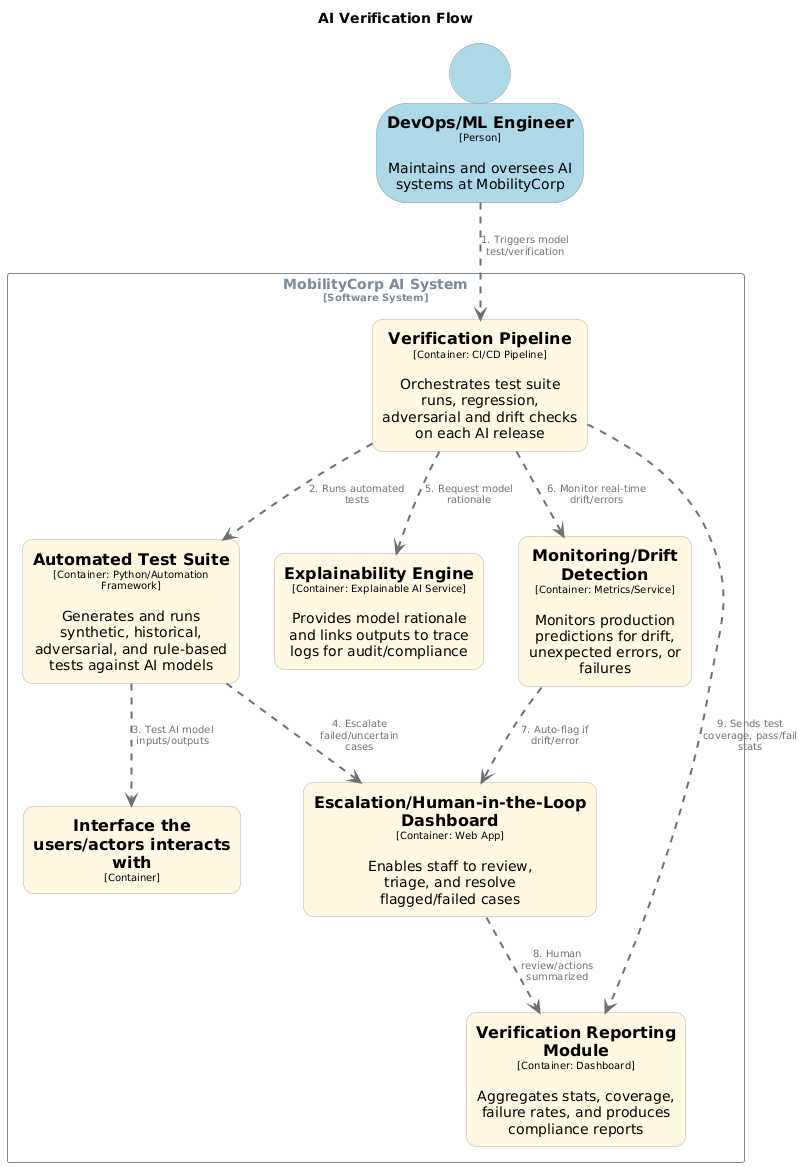

The diagram above was rendered by PlantUML. Its source (embedded in the PNG):
@startuml
set separator none
title AI Verification Flow

top to bottom direction

skinparam {
  arrowFontSize 10
  defaultTextAlignment center
  wrapWidth 200
  maxMessageSize 100
}

hide stereotype

skinparam rectangle<<MobilityCorpAISystem.AutomatedTestSuite>> {
  BackgroundColor #fff9e3
  FontColor #000000
  BorderColor #b2ae9e
  roundCorner 20
  shadowing false
}
skinparam person<<DevOpsMLEngineer>> {
  BackgroundColor #add8e6
  FontColor #000000
  BorderColor #7997a1
  shadowing false
}
skinparam rectangle<<MobilityCorpAISystem.EscalationHumanintheLoopDashboard>> {
  BackgroundColor #fff9e3
  FontColor #000000
  BorderColor #b2ae9e
  roundCorner 20
  shadowing false
}
skinparam rectangle<<MobilityCorpAISystem.ExplainabilityEngine>> {
  BackgroundColor #fff9e3
  FontColor #000000
  BorderColor #b2ae9e
  roundCorner 20
  shadowing false
}
skinparam rectangle<<MobilityCorpAISystem.Interfacetheusersactorsinteractswith>> {
  BackgroundColor #fff9e3
  FontColor #000000
  BorderColor #b2ae9e
  roundCorner 20
  shadowing false
}
skinparam rectangle<<MobilityCorpAISystem.MonitoringDriftDetection>> {
  BackgroundColor #fff9e3
  FontColor #000000
  BorderColor #b2ae9e
  roundCorner 20
  shadowing false
}
skinparam rectangle<<MobilityCorpAISystem.VerificationPipeline>> {
  BackgroundColor #fff9e3
  FontColor #000000
  BorderColor #b2ae9e
  roundCorner 20
  shadowing false
}
skinparam rectangle<<MobilityCorpAISystem.VerificationReportingModule>> {
  BackgroundColor #fff9e3
  FontColor #000000
  BorderColor #b2ae9e
  roundCorner 20
  shadowing false
}
skinparam rectangle<<MobilityCorpAISystem>> {
  BorderColor #7b899b
  FontColor #7b899b
  shadowing false
}

rectangle "MobilityCorp AI System\n<size:10>[Software System]</size>" <<MobilityCorpAISystem>> {
  rectangle "==Interface the users/actors interacts with\n<size:10>[Container]</size>" <<MobilityCorpAISystem.Interfacetheusersactorsinteractswith>> as MobilityCorpAISystem.Interfacetheusersactorsinteractswith
  rectangle "==Automated Test Suite\n<size:10>[Container: Python/Automation Framework]</size>\n\nGenerates and runs synthetic, historical, adversarial, and rule-based tests against AI models" <<MobilityCorpAISystem.AutomatedTestSuite>> as MobilityCorpAISystem.AutomatedTestSuite
  rectangle "==Verification Pipeline\n<size:10>[Container: CI/CD Pipeline]</size>\n\nOrchestrates test suite runs, regression, adversarial and drift checks on each AI release" <<MobilityCorpAISystem.VerificationPipeline>> as MobilityCorpAISystem.VerificationPipeline
  rectangle "==Explainability Engine\n<size:10>[Container: Explainable AI Service]</size>\n\nProvides model rationale and links outputs to trace logs for audit/compliance" <<MobilityCorpAISystem.ExplainabilityEngine>> as MobilityCorpAISystem.ExplainabilityEngine
  rectangle "==Monitoring/Drift Detection\n<size:10>[Container: Metrics/Service]</size>\n\nMonitors production predictions for drift, unexpected errors, or failures" <<MobilityCorpAISystem.MonitoringDriftDetection>> as MobilityCorpAISystem.MonitoringDriftDetection
  rectangle "==Escalation/Human-in-the-Loop Dashboard\n<size:10>[Container: Web App]</size>\n\nEnables staff to review, triage, and resolve flagged/failed cases" <<MobilityCorpAISystem.EscalationHumanintheLoopDashboard>> as MobilityCorpAISystem.EscalationHumanintheLoopDashboard
  rectangle "==Verification Reporting Module\n<size:10>[Container: Dashboard]</size>\n\nAggregates stats, coverage, failure rates, and produces compliance reports" <<MobilityCorpAISystem.VerificationReportingModule>> as MobilityCorpAISystem.VerificationReportingModule
}

person "==DevOps/ML Engineer\n<size:10>[Person]</size>\n\nMaintains and oversees AI systems at MobilityCorp" <<DevOpsMLEngineer>> as DevOpsMLEngineer

DevOpsMLEngineer .[#707070,thickness=2].> MobilityCorpAISystem.VerificationPipeline : "<color:#707070>1. Triggers model test/verification"
MobilityCorpAISystem.VerificationPipeline .[#707070,thickness=2].> MobilityCorpAISystem.AutomatedTestSuite : "<color:#707070>2. Runs automated tests"
MobilityCorpAISystem.AutomatedTestSuite .[#707070,thickness=2].> MobilityCorpAISystem.Interfacetheusersactorsinteractswith : "<color:#707070>3. Test AI model inputs/outputs"
MobilityCorpAISystem.AutomatedTestSuite .[#707070,thickness=2].> MobilityCorpAISystem.EscalationHumanintheLoopDashboard : "<color:#707070>4. Escalate failed/uncertain cases"
MobilityCorpAISystem.VerificationPipeline .[#707070,thickness=2].> MobilityCorpAISystem.ExplainabilityEngine : "<color:#707070>5. Request model rationale"
MobilityCorpAISystem.VerificationPipeline .[#707070,thickness=2].> MobilityCorpAISystem.MonitoringDriftDetection : "<color:#707070>6. Monitor real-time drift/errors"
MobilityCorpAISystem.MonitoringDriftDetection .[#707070,thickness=2].> MobilityCorpAISystem.EscalationHumanintheLoopDashboard : "<color:#707070>7. Auto-flag if drift/error"
MobilityCorpAISystem.EscalationHumanintheLoopDashboard .[#707070,thickness=2].> MobilityCorpAISystem.VerificationReportingModule : "<color:#707070>8. Human review/actions summarized"
MobilityCorpAISystem.VerificationPipeline .[#707070,thickness=2].> MobilityCorpAISystem.VerificationReportingModule : "<color:#707070>9. Sends test coverage, pass/fail stats"
@enduml